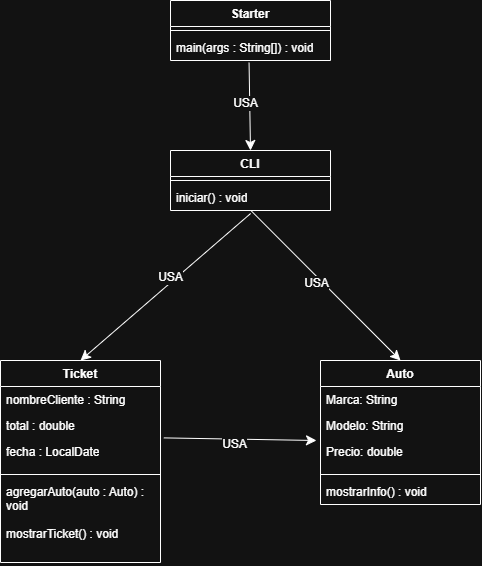

The diagram above was exported from draw.io. Its source (the exported page's mxGraphModel, read from the mxfile embedded in the PNG):
<mxGraphModel dx="1423" dy="676" grid="1" gridSize="10" guides="1" tooltips="1" connect="1" arrows="1" fold="1" page="1" pageScale="1" pageWidth="827" pageHeight="1169" math="0" shadow="0">
  <root>
    <mxCell id="0" />
    <mxCell id="1" parent="0" />
    <mxCell id="bQuTPD1RahETJyxAn7TM-2" parent="1" style="swimlane;fontStyle=1;align=center;verticalAlign=top;childLayout=stackLayout;horizontal=1;startSize=26;horizontalStack=0;resizeParent=1;resizeParentMax=0;resizeLast=0;collapsible=1;marginBottom=0;whiteSpace=wrap;html=1;" value="Auto" vertex="1">
      <mxGeometry height="144" width="160" x="440" y="360" as="geometry" />
    </mxCell>
    <mxCell id="VRw845GxLuz4zr65qP2u-3" parent="bQuTPD1RahETJyxAn7TM-2" style="text;strokeColor=none;fillColor=none;align=left;verticalAlign=top;spacingLeft=4;spacingRight=4;overflow=hidden;rotatable=0;points=[[0,0.5],[1,0.5]];portConstraint=eastwest;whiteSpace=wrap;html=1;" value="Marca: String" vertex="1">
      <mxGeometry height="26" width="160" y="26" as="geometry" />
    </mxCell>
    <mxCell id="VRw845GxLuz4zr65qP2u-4" parent="bQuTPD1RahETJyxAn7TM-2" style="text;strokeColor=none;fillColor=none;align=left;verticalAlign=top;spacingLeft=4;spacingRight=4;overflow=hidden;rotatable=0;points=[[0,0.5],[1,0.5]];portConstraint=eastwest;whiteSpace=wrap;html=1;" value="Modelo: String" vertex="1">
      <mxGeometry height="26" width="160" y="52" as="geometry" />
    </mxCell>
    <mxCell id="VRw845GxLuz4zr65qP2u-5" parent="bQuTPD1RahETJyxAn7TM-2" style="text;strokeColor=none;fillColor=none;align=left;verticalAlign=top;spacingLeft=4;spacingRight=4;overflow=hidden;rotatable=0;points=[[0,0.5,0,0,0],[1,0.5,0,0,0]];portConstraint=eastwest;whiteSpace=wrap;html=1;" value="Precio: double&lt;div&gt;&lt;br&gt;&lt;/div&gt;" vertex="1">
      <mxGeometry height="32" width="160" y="78" as="geometry" />
    </mxCell>
    <mxCell id="bQuTPD1RahETJyxAn7TM-4" parent="bQuTPD1RahETJyxAn7TM-2" style="line;strokeWidth=1;fillColor=none;align=left;verticalAlign=middle;spacingTop=-1;spacingLeft=3;spacingRight=3;rotatable=0;labelPosition=right;points=[];portConstraint=eastwest;strokeColor=inherit;" value="" vertex="1">
      <mxGeometry height="8" width="160" y="110" as="geometry" />
    </mxCell>
    <mxCell id="bQuTPD1RahETJyxAn7TM-5" parent="bQuTPD1RahETJyxAn7TM-2" style="text;strokeColor=none;fillColor=none;align=left;verticalAlign=top;spacingLeft=4;spacingRight=4;overflow=hidden;rotatable=0;points=[[0,0.5],[1,0.5]];portConstraint=eastwest;whiteSpace=wrap;html=1;" value="mostrarInfo() : void" vertex="1">
      <mxGeometry height="26" width="160" y="118" as="geometry" />
    </mxCell>
    <mxCell id="bQuTPD1RahETJyxAn7TM-6" parent="1" style="swimlane;fontStyle=1;align=center;verticalAlign=top;childLayout=stackLayout;horizontal=1;startSize=26;horizontalStack=0;resizeParent=1;resizeParentMax=0;resizeLast=0;collapsible=1;marginBottom=0;whiteSpace=wrap;html=1;" value="Ticket" vertex="1">
      <mxGeometry height="202" width="160" x="120" y="360" as="geometry" />
    </mxCell>
    <mxCell id="bQuTPD1RahETJyxAn7TM-7" parent="bQuTPD1RahETJyxAn7TM-6" style="text;strokeColor=none;fillColor=none;align=left;verticalAlign=top;spacingLeft=4;spacingRight=4;overflow=hidden;rotatable=0;points=[[0,0.5],[1,0.5]];portConstraint=eastwest;whiteSpace=wrap;html=1;" value="&lt;div&gt;nombreCliente : String&lt;/div&gt;&lt;div&gt;&lt;br&gt;&lt;/div&gt;" vertex="1">
      <mxGeometry height="26" width="160" y="26" as="geometry" />
    </mxCell>
    <mxCell id="bQuTPD1RahETJyxAn7TM-8" parent="bQuTPD1RahETJyxAn7TM-6" style="text;strokeColor=none;fillColor=none;align=left;verticalAlign=top;spacingLeft=4;spacingRight=4;overflow=hidden;rotatable=0;points=[[0,0.5],[1,0.5]];portConstraint=eastwest;whiteSpace=wrap;html=1;" value="&lt;div&gt;total : double&lt;/div&gt;&lt;div&gt;&lt;br&gt;&lt;/div&gt;" vertex="1">
      <mxGeometry height="26" width="160" y="52" as="geometry" />
    </mxCell>
    <mxCell id="bQuTPD1RahETJyxAn7TM-9" parent="bQuTPD1RahETJyxAn7TM-6" style="text;strokeColor=none;fillColor=none;align=left;verticalAlign=top;spacingLeft=4;spacingRight=4;overflow=hidden;rotatable=0;points=[[0,0.5,0,0,0],[1,0.5,0,0,0]];portConstraint=eastwest;whiteSpace=wrap;html=1;" value="&lt;div&gt;&lt;div&gt;fecha : LocalDate&lt;/div&gt;&lt;/div&gt;&lt;div&gt;&lt;br&gt;&lt;/div&gt;" vertex="1">
      <mxGeometry height="32" width="160" y="78" as="geometry" />
    </mxCell>
    <mxCell id="bQuTPD1RahETJyxAn7TM-10" parent="bQuTPD1RahETJyxAn7TM-6" style="line;strokeWidth=1;fillColor=none;align=left;verticalAlign=middle;spacingTop=-1;spacingLeft=3;spacingRight=3;rotatable=0;labelPosition=right;points=[];portConstraint=eastwest;strokeColor=inherit;" value="" vertex="1">
      <mxGeometry height="8" width="160" y="110" as="geometry" />
    </mxCell>
    <mxCell id="bQuTPD1RahETJyxAn7TM-11" parent="bQuTPD1RahETJyxAn7TM-6" style="text;strokeColor=none;fillColor=none;align=left;verticalAlign=top;spacingLeft=4;spacingRight=4;overflow=hidden;rotatable=0;points=[[0,0.5],[1,0.5]];portConstraint=eastwest;whiteSpace=wrap;html=1;" value="&lt;div&gt;agregarAuto(auto : Auto) : void&lt;/div&gt;&lt;div&gt;&lt;br&gt;&lt;/div&gt;" vertex="1">
      <mxGeometry height="42" width="160" y="118" as="geometry" />
    </mxCell>
    <mxCell id="bQuTPD1RahETJyxAn7TM-12" parent="bQuTPD1RahETJyxAn7TM-6" style="text;strokeColor=none;fillColor=none;align=left;verticalAlign=top;spacingLeft=4;spacingRight=4;overflow=hidden;rotatable=0;points=[[0,0.5],[1,0.5]];portConstraint=eastwest;whiteSpace=wrap;html=1;" value="&lt;div&gt;&lt;div&gt;mostrarTicket() : void&lt;/div&gt;&lt;/div&gt;&lt;div&gt;&lt;br&gt;&lt;/div&gt;" vertex="1">
      <mxGeometry height="42" width="160" y="160" as="geometry" />
    </mxCell>
    <mxCell id="bQuTPD1RahETJyxAn7TM-23" edge="1" parent="1" source="bQuTPD1RahETJyxAn7TM-9" style="endArrow=classic;html=1;rounded=0;fontSize=12;startSize=8;endSize=8;curved=1;exitX=1.021;exitY=-0.019;exitDx=0;exitDy=0;exitPerimeter=0;" value="">
      <mxGeometry height="50" relative="1" width="50" as="geometry">
        <mxPoint x="500" y="370" as="sourcePoint" />
        <mxPoint x="436" y="440" as="targetPoint" />
      </mxGeometry>
    </mxCell>
    <mxCell id="bQuTPD1RahETJyxAn7TM-24" connectable="0" parent="bQuTPD1RahETJyxAn7TM-23" style="edgeLabel;html=1;align=center;verticalAlign=middle;resizable=0;points=[];fontSize=12;" value="USA" vertex="1">
      <mxGeometry relative="1" x="-0.088" y="-5" as="geometry">
        <mxPoint as="offset" />
      </mxGeometry>
    </mxCell>
    <mxCell id="dCVyPzkH08Y-nRLPRzm4-1" parent="1" style="swimlane;fontStyle=1;align=center;verticalAlign=top;childLayout=stackLayout;horizontal=1;startSize=26;horizontalStack=0;resizeParent=1;resizeParentMax=0;resizeLast=0;collapsible=1;marginBottom=0;whiteSpace=wrap;html=1;" value="&lt;div&gt;CLI&lt;/div&gt;" vertex="1">
      <mxGeometry height="60" width="160" x="290" y="150" as="geometry" />
    </mxCell>
    <mxCell id="dCVyPzkH08Y-nRLPRzm4-2" parent="dCVyPzkH08Y-nRLPRzm4-1" style="line;strokeWidth=1;fillColor=none;align=left;verticalAlign=middle;spacingTop=-1;spacingLeft=3;spacingRight=3;rotatable=0;labelPosition=right;points=[];portConstraint=eastwest;strokeColor=inherit;" value="" vertex="1">
      <mxGeometry height="8" width="160" y="26" as="geometry" />
    </mxCell>
    <mxCell id="dCVyPzkH08Y-nRLPRzm4-3" parent="dCVyPzkH08Y-nRLPRzm4-1" style="text;strokeColor=none;fillColor=none;align=left;verticalAlign=top;spacingLeft=4;spacingRight=4;overflow=hidden;rotatable=0;points=[[0,0.5],[1,0.5]];portConstraint=eastwest;whiteSpace=wrap;html=1;" value="&lt;div&gt;iniciar() : void&lt;/div&gt;" vertex="1">
      <mxGeometry height="26" width="160" y="34" as="geometry" />
    </mxCell>
    <mxCell id="dCVyPzkH08Y-nRLPRzm4-4" parent="1" style="swimlane;fontStyle=1;align=center;verticalAlign=top;childLayout=stackLayout;horizontal=1;startSize=26;horizontalStack=0;resizeParent=1;resizeParentMax=0;resizeLast=0;collapsible=1;marginBottom=0;whiteSpace=wrap;html=1;" value="&lt;div&gt;Starter&lt;/div&gt;" vertex="1">
      <mxGeometry height="60" width="160" x="290" as="geometry">
        <mxRectangle height="30" width="80" x="290" as="alternateBounds" />
      </mxGeometry>
    </mxCell>
    <mxCell id="dCVyPzkH08Y-nRLPRzm4-5" parent="dCVyPzkH08Y-nRLPRzm4-4" style="line;strokeWidth=1;fillColor=none;align=left;verticalAlign=middle;spacingTop=-1;spacingLeft=3;spacingRight=3;rotatable=0;labelPosition=right;points=[];portConstraint=eastwest;strokeColor=inherit;" value="" vertex="1">
      <mxGeometry height="8" width="160" y="26" as="geometry" />
    </mxCell>
    <mxCell id="dCVyPzkH08Y-nRLPRzm4-6" parent="dCVyPzkH08Y-nRLPRzm4-4" style="text;strokeColor=none;fillColor=none;align=left;verticalAlign=top;spacingLeft=4;spacingRight=4;overflow=hidden;rotatable=0;points=[[0,0.5],[1,0.5]];portConstraint=eastwest;whiteSpace=wrap;html=1;" value="&lt;div&gt;main(args : String[]) : void&lt;/div&gt;&lt;div&gt;&lt;br&gt;&lt;/div&gt;" vertex="1">
      <mxGeometry height="26" width="160" y="34" as="geometry" />
    </mxCell>
    <mxCell id="dCVyPzkH08Y-nRLPRzm4-7" edge="1" parent="1" source="dCVyPzkH08Y-nRLPRzm4-6" style="endArrow=classic;html=1;rounded=0;fontSize=12;startSize=8;endSize=8;curved=1;exitX=0.491;exitY=1.085;exitDx=0;exitDy=0;entryX=0.5;entryY=0;entryDx=0;entryDy=0;exitPerimeter=0;" target="dCVyPzkH08Y-nRLPRzm4-1" value="">
      <mxGeometry height="50" relative="1" width="50" as="geometry">
        <mxPoint x="310" y="469" as="sourcePoint" />
        <mxPoint x="400" y="471" as="targetPoint" />
      </mxGeometry>
    </mxCell>
    <mxCell id="dCVyPzkH08Y-nRLPRzm4-8" connectable="0" parent="dCVyPzkH08Y-nRLPRzm4-7" style="edgeLabel;html=1;align=center;verticalAlign=middle;resizable=0;points=[];fontSize=12;" value="USA" vertex="1">
      <mxGeometry relative="1" x="-0.088" y="-5" as="geometry">
        <mxPoint as="offset" />
      </mxGeometry>
    </mxCell>
    <mxCell id="dCVyPzkH08Y-nRLPRzm4-9" edge="1" parent="1" source="dCVyPzkH08Y-nRLPRzm4-3" style="endArrow=classic;html=1;rounded=0;fontSize=12;startSize=8;endSize=8;curved=1;entryX=0.5;entryY=0;entryDx=0;entryDy=0;exitX=0.506;exitY=1.023;exitDx=0;exitDy=0;exitPerimeter=0;" target="bQuTPD1RahETJyxAn7TM-2" value="">
      <mxGeometry height="50" relative="1" width="50" as="geometry">
        <mxPoint x="570" y="430" as="sourcePoint" />
        <mxPoint x="676" y="272" as="targetPoint" />
      </mxGeometry>
    </mxCell>
    <mxCell id="dCVyPzkH08Y-nRLPRzm4-10" connectable="0" parent="dCVyPzkH08Y-nRLPRzm4-9" style="edgeLabel;html=1;align=center;verticalAlign=middle;resizable=0;points=[];fontSize=12;" value="USA" vertex="1">
      <mxGeometry relative="1" x="-0.088" y="-5" as="geometry">
        <mxPoint as="offset" />
      </mxGeometry>
    </mxCell>
    <mxCell id="dCVyPzkH08Y-nRLPRzm4-11" edge="1" parent="1" source="dCVyPzkH08Y-nRLPRzm4-3" style="endArrow=classic;html=1;rounded=0;fontSize=12;startSize=8;endSize=8;curved=1;entryX=0.5;entryY=0;entryDx=0;entryDy=0;exitX=0.501;exitY=1.115;exitDx=0;exitDy=0;exitPerimeter=0;" target="bQuTPD1RahETJyxAn7TM-6" value="">
      <mxGeometry height="50" relative="1" width="50" as="geometry">
        <mxPoint x="550" y="650" as="sourcePoint" />
        <mxPoint x="660" y="420" as="targetPoint" />
      </mxGeometry>
    </mxCell>
    <mxCell id="dCVyPzkH08Y-nRLPRzm4-12" connectable="0" parent="dCVyPzkH08Y-nRLPRzm4-11" style="edgeLabel;html=1;align=center;verticalAlign=middle;resizable=0;points=[];fontSize=12;" value="USA" vertex="1">
      <mxGeometry relative="1" x="-0.088" y="-5" as="geometry">
        <mxPoint as="offset" />
      </mxGeometry>
    </mxCell>
  </root>
</mxGraphModel>